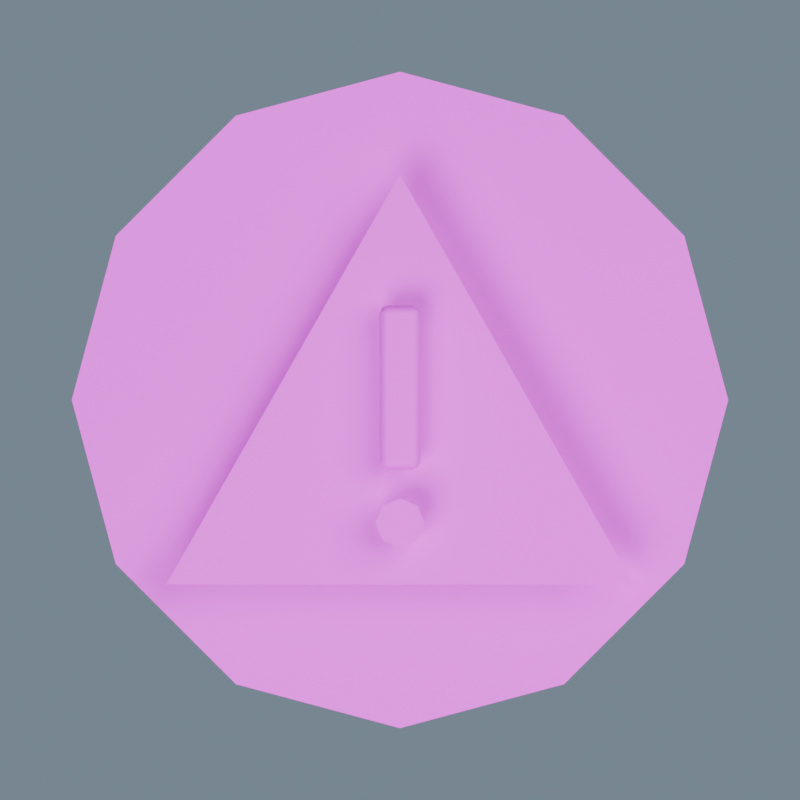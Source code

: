 # Source: Icon_Suspicion.blend  (saved by Blender 5.2.44; exported with 4.5.12 LTS)
import bpy
from mathutils import Matrix  # noqa: F401  (used for matrix-valued properties, if any)

bpy.ops.wm.read_factory_settings(use_empty=True)
scene = bpy.context.scene
scene.name = 'Icon_Suspicion_Source'

# ---- collections
col_ow_icon_suspicion = bpy.data.collections.new('OW_Icon_Suspicion'); scene.collection.children.link(col_ow_icon_suspicion)

# ---- images (referenced by path relative to the original .blend; pixels are not part of the script)
import os
ASSET_DIR = os.environ.get("B2B_ASSET_DIR", "")  # directory of the original .blend (textures are referenced by path, not embedded)
HERE = os.path.dirname(os.path.abspath(__file__))  # packed textures are extracted next to this script under _unpacked/

def load_image(name, relpath, width, height, colorspace="sRGB"):
    """Load a texture the original file referenced (path relative to the .blend, or extracted next to this script)."""
    p = next((c for c in (os.path.join(HERE, relpath), os.path.join(ASSET_DIR, relpath)) if relpath and os.path.exists(c)), "")
    if p:
        img = bpy.data.images.load(p, check_existing=True)
        img.name = name
    else:  # same state as the original file: an image datablock whose file is absent (Cycles renders it pink)
        img = bpy.data.images.new(name, width, height)
        img.source = "FILE"
        img.filepath = "//" + (relpath or name)
    img.colorspace_settings.name = colorspace
    return img
img_harborpalette = load_image('HarborPalette', 'HarborPalette.png', 1024, 1024, 'sRGB')

# ---- materials (node trees are filled in below, after node groups)
mat_ow_harborpalette = bpy.data.materials.new('OW_HarborPalette')

# ---- material node trees
mat_ow_harborpalette.use_nodes = True; mat_ow_harborpalette.node_tree.nodes.clear()
_N = mat_ow_harborpalette.node_tree.nodes; _L = mat_ow_harborpalette.node_tree.links
n0 = _N.new('ShaderNodeBsdfPrincipled'); n0.name = 'Principled BSDF'; n0.location = (-200, 100)
n0.inputs[2].default_value = 0.68
n0.inputs[10].default_value = 0.005
n1 = _N.new('ShaderNodeOutputMaterial'); n1.name = 'Material Output'; n1.location = (200, 100)
n2 = _N.new('ShaderNodeTexImage'); n2.name = 'Image Texture'; n2.location = (0, 0)
n2.image = img_harborpalette
n2.interpolation = 'Closest'
_L.new(n0.outputs[0], n1.inputs[0])
_L.new(n2.outputs[0], n0.inputs[0])
n1.is_active_output = True

# ---- world
world_studio = bpy.data.worlds.new('Studio'); scene.world = world_studio
world_studio.use_nodes = True; world_studio.node_tree.nodes.clear()
_N = world_studio.node_tree.nodes; _L = world_studio.node_tree.links
n0 = _N.new('ShaderNodeBackground'); n0.name = 'Background'; n0.location = (-200, 100)
n0.inputs[0].default_value = (0.3, 0.4, 0.5, 1.0)
n0.inputs[1].default_value = 0.6
n1 = _N.new('ShaderNodeOutputWorld'); n1.name = 'World Output'; n1.location = (200, 100)
_L.new(n0.outputs[0], n1.inputs[0])
n1.is_active_output = True

# ---- cameras
cam_sourcecamera = bpy.data.cameras.new('SourceCamera')
cam_sourcecamera.type = 'ORTHO'
cam_sourcecamera.ortho_scale = 1.95

# ---- lights
light_key = bpy.data.lights.new('Key', 'AREA')
light_key.energy = 1700.0
light_key.size = 7.0
light_fill = bpy.data.lights.new('Fill', 'AREA')
light_fill.energy = 1000.0
light_fill.size = 8.0

# ---- meshes
me_cone_091 = bpy.data.meshes.new('Cone.091')
me_cone_091.from_pydata([(0.0, 0.8, -0.06), (0.0, 0.8, 0.06), (0.4, 0.6928, -0.06), (0.4, 0.6928, 0.06), (0.6928, 0.4, -0.06), (0.6928, 0.4, 0.06), (0.8, 0.0, -0.06), (0.8, 0.0, 0.06), (0.6928, -0.4, -0.06), (0.6928, -0.4, 0.06), (0.4, -0.6928, -0.06), (0.4, -0.6928, 0.06), (0.0, -0.8, -0.06), (0.0, -0.8, 0.06), (-0.4, -0.6928, -0.06), (-0.4, -0.6928, 0.06), (-0.6928, -0.4, -0.06), (-0.6928, -0.4, 0.06), (-0.8, 0.0, -0.06), (-0.8, 0.0, 0.06), (-0.6928, 0.4, -0.06), (-0.6928, 0.4, 0.06), (-0.4, 0.6928, -0.06), (-0.4, 0.6928, 0.06), (-0.57, -0.45, 0.19), (0.57, -0.45, 0.19), (0.0, 0.55, 0.19), (-0.03, -0.15, 0.225), (-0.03, -0.17, 0.245), (-0.05, -0.15, 0.245), (-0.03, -0.1641, 0.2309), (-0.04155, -0.1615, 0.2335), (-0.04414, -0.1641, 0.245), (-0.04414, -0.15, 0.2309), (-0.03, -0.17, 0.255), (-0.03, -0.15, 0.275), (-0.05, -0.15, 0.255), (-0.03, -0.1641, 0.2691), (-0.04155, -0.1615, 0.2665), (-0.04414, -0.15, 0.2691), (-0.04414, -0.1641, 0.255), (-0.03, 0.21, 0.225), (-0.05, 0.21, 0.245), (-0.03, 0.23, 0.245), (-0.04414, 0.21, 0.2309), (-0.04155, 0.2215, 0.2335), (-0.04414, 0.2241, 0.245), (-0.03, 0.2241, 0.2309), (-0.03, 0.21, 0.275), (-0.03, 0.23, 0.255), (-0.05, 0.21, 0.255), (-0.03, 0.2241, 0.2691), (-0.04155, 0.2215, 0.2665), (-0.04414, 0.2241, 0.255), (-0.04414, 0.21, 0.2691), (0.03, -0.15, 0.225), (0.05, -0.15, 0.245), (0.03, -0.17, 0.245), (0.04414, -0.15, 0.2309), (0.04155, -0.1615, 0.2335), (0.04414, -0.1641, 0.245), (0.03, -0.1641, 0.2309), (0.03, -0.15, 0.275), (0.03, -0.17, 0.255), (0.05, -0.15, 0.255), (0.03, -0.1641, 0.2691), (0.04155, -0.1615, 0.2665), (0.04414, -0.1641, 0.255), (0.04414, -0.15, 0.2691), (0.03, 0.21, 0.225), (0.03, 0.23, 0.245), (0.05, 0.21, 0.245), (0.03, 0.2241, 0.2309), (0.04155, 0.2215, 0.2335), (0.04414, 0.2241, 0.245), (0.04414, 0.21, 0.2309), (0.03, 0.21, 0.275), (0.05, 0.21, 0.255), (0.03, 0.23, 0.255), (0.04414, 0.21, 0.2691), (0.04155, 0.2215, 0.2665), (0.04414, 0.2241, 0.255), (0.03, 0.2241, 0.2691), (0.0, -0.24, 0.235), (0.0, -0.24, 0.285), (0.04243, -0.2576, 0.235), (0.04243, -0.2576, 0.285), (0.06, -0.3, 0.235), (0.06, -0.3, 0.285), (0.04243, -0.3424, 0.235), (0.04243, -0.3424, 0.285), (0.0, -0.36, 0.235), (0.0, -0.36, 0.285), (-0.04243, -0.3424, 0.235), (-0.04243, -0.3424, 0.285), (-0.06, -0.3, 0.235), (-0.06, -0.3, 0.285), (-0.04243, -0.2576, 0.235), (-0.04243, -0.2576, 0.285)], [], [(0, 1, 3, 2), (2, 3, 5, 4), (4, 5, 7, 6), (6, 7, 9, 8), (8, 9, 11, 10), (10, 11, 13, 12), (12, 13, 15, 14), (14, 15, 17, 16), (16, 17, 19, 18), (18, 19, 21, 20), (3, 1, 23, 21, 19, 17, 15, 13, 11, 9, 7, 5), (20, 21, 23, 22), (22, 23, 1, 0), (0, 2, 4, 6, 8, 10, 12, 14, 16, 18, 20, 22), (24, 25, 26), (27, 30, 31, 33), (28, 32, 31, 30), (29, 33, 31, 32), (34, 37, 38, 40), (35, 39, 38, 37), (36, 40, 38, 39), (41, 44, 45, 47), (42, 46, 45, 44), (43, 47, 45, 46), (48, 51, 52, 54), (49, 53, 52, 51), (50, 54, 52, 53), (55, 58, 59, 61), (56, 60, 59, 58), (57, 61, 59, 60), (62, 65, 66, 68), (63, 67, 66, 65), (64, 68, 66, 67), (69, 72, 73, 75), (70, 74, 73, 72), (71, 75, 73, 74), (76, 79, 80, 82), (77, 81, 80, 79), (78, 82, 80, 81), (41, 27, 33, 44), (44, 33, 29, 42), (28, 34, 40, 32), (32, 40, 36, 29), (35, 48, 54, 39), (39, 54, 50, 36), (49, 43, 46, 53), (53, 46, 42, 50), (69, 41, 47, 72), (72, 47, 43, 70), (48, 76, 82, 51), (51, 82, 78, 49), (77, 71, 74, 81), (81, 74, 70, 78), (55, 69, 75, 58), (58, 75, 71, 56), (76, 62, 68, 79), (79, 68, 64, 77), (63, 57, 60, 67), (67, 60, 56, 64), (27, 55, 61, 30), (30, 61, 57, 28), (62, 35, 37, 65), (65, 37, 34, 63), (41, 69, 55, 27), (29, 36, 50, 42), (57, 63, 34, 28), (76, 48, 35, 62), (43, 49, 78, 70), (71, 77, 64, 56), (83, 84, 86, 85), (85, 86, 88, 87), (87, 88, 90, 89), (89, 90, 92, 91), (91, 92, 94, 93), (93, 94, 96, 95), (86, 84, 98, 96, 94, 92, 90, 88), (95, 96, 98, 97), (97, 98, 84, 83), (83, 85, 87, 89, 91, 93, 95, 97)])
_uv = me_cone_091.uv_layers.new(name='PaletteUV')
_uv.uv.foreach_set('vector', [0.8125, 0.375, 0.8125, 0.375, 0.8125, 0.375, 0.8125, 0.375, 0.8125, 0.375, 0.8125, 0.375, 0.8125, 0.375, 0.8125, 0.375, 0.8125, 0.375, 0.8125, 0.375, 0.8125, 0.375, 0.8125, 0.375, 0.8125, 0.375, 0.8125, 0.375, 0.8125, 0.375, 0.8125, 0.375, 0.8125, 0.375, 0.8125, 0.375, 0.8125, 0.375, 0.8125, 0.375, 0.8125, 0.375, 0.8125, 0.375, 0.8125, 0.375, 0.8125, 0.375, 0.8125, 0.375, 0.8125, 0.375, 0.8125, 0.375, 0.8125, 0.375, 0.8125, 0.375, 0.8125, 0.375, 0.8125, 0.375, 0.8125, 0.375, 0.8125, 0.375, 0.8125, 0.375, 0.8125, 0.375, 0.8125, 0.375, 0.8125, 0.375, 0.8125, 0.375, 0.8125, 0.375, 0.8125, 0.375, 0.8125, 0.375, 0.8125, 0.375, 0.8125, 0.375, 0.8125, 0.375, 0.8125, 0.375, 0.8125, 0.375, 0.8125, 0.375, 0.8125, 0.375, 0.8125, 0.375, 0.8125, 0.375, 0.8125, 0.375, 0.8125, 0.375, 0.8125, 0.375, 0.8125, 0.375, 0.8125, 0.375, 0.8125, 0.375, 0.8125, 0.375, 0.8125, 0.375, 0.8125, 0.375, 0.8125, 0.375, 0.8125, 0.375, 0.8125, 0.375, 0.8125, 0.375, 0.8125, 0.375, 0.8125, 0.375, 0.8125, 0.375, 0.8125, 0.375, 0.8125, 0.375, 0.8125, 0.375, 0.8125, 0.375, 0.8125, 0.375, 0.8125, 0.375, 0.4375, 0.375, 0.4375, 0.375, 0.4375, 0.375, 0.1875, 0.125, 0.1875, 0.125, 0.1875, 0.125, 0.1875, 0.125, 0.1875, 0.125, 0.1875, 0.125, 0.1875, 0.125, 0.1875, 0.125, 0.1875, 0.125, 0.1875, 0.125, 0.1875, 0.125, 0.1875, 0.125, 0.1875, 0.125, 0.1875, 0.125, 0.1875, 0.125, 0.1875, 0.125, 0.1875, 0.125, 0.1875, 0.125, 0.1875, 0.125, 0.1875, 0.125, 0.1875, 0.125, 0.1875, 0.125, 0.1875, 0.125, 0.1875, 0.125, 0.1875, 0.125, 0.1875, 0.125, 0.1875, 0.125, 0.1875, 0.125, 0.1875, 0.125, 0.1875, 0.125, 0.1875, 0.125, 0.1875, 0.125, 0.1875, 0.125, 0.1875, 0.125, 0.1875, 0.125, 0.1875, 0.125, 0.1875, 0.125, 0.1875, 0.125, 0.1875, 0.125, 0.1875, 0.125, 0.1875, 0.125, 0.1875, 0.125, 0.1875, 0.125, 0.1875, 0.125, 0.1875, 0.125, 0.1875, 0.125, 0.1875, 0.125, 0.1875, 0.125, 0.1875, 0.125, 0.1875, 0.125, 0.1875, 0.125, 0.1875, 0.125, 0.1875, 0.125, 0.1875, 0.125, 0.1875, 0.125, 0.1875, 0.125, 0.1875, 0.125, 0.1875, 0.125, 0.1875, 0.125, 0.1875, 0.125, 0.1875, 0.125, 0.1875, 0.125, 0.1875, 0.125, 0.1875, 0.125, 0.1875, 0.125, 0.1875, 0.125, 0.1875, 0.125, 0.1875, 0.125, 0.1875, 0.125, 0.1875, 0.125, 0.1875, 0.125, 0.1875, 0.125, 0.1875, 0.125, 0.1875, 0.125, 0.1875, 0.125, 0.1875, 0.125, 0.1875, 0.125, 0.1875, 0.125, 0.1875, 0.125, 0.1875, 0.125, 0.1875, 0.125, 0.1875, 0.125, 0.1875, 0.125, 0.1875, 0.125, 0.1875, 0.125, 0.1875, 0.125, 0.1875, 0.125, 0.1875, 0.125, 0.1875, 0.125, 0.1875, 0.125, 0.1875, 0.125, 0.1875, 0.125, 0.1875, 0.125, 0.1875, 0.125, 0.1875, 0.125, 0.1875, 0.125, 0.1875, 0.125, 0.1875, 0.125, 0.1875, 0.125, 0.1875, 0.125, 0.1875, 0.125, 0.1875, 0.125, 0.1875, 0.125, 0.1875, 0.125, 0.1875, 0.125, 0.1875, 0.125, 0.1875, 0.125, 0.1875, 0.125, 0.1875, 0.125, 0.1875, 0.125, 0.1875, 0.125, 0.1875, 0.125, 0.1875, 0.125, 0.1875, 0.125, 0.1875, 0.125, 0.1875, 0.125, 0.1875, 0.125, 0.1875, 0.125, 0.1875, 0.125, 0.1875, 0.125, 0.1875, 0.125, 0.1875, 0.125, 0.1875, 0.125, 0.1875, 0.125, 0.1875, 0.125, 0.1875, 0.125, 0.1875, 0.125, 0.1875, 0.125, 0.1875, 0.125, 0.1875, 0.125, 0.1875, 0.125, 0.1875, 0.125, 0.1875, 0.125, 0.1875, 0.125, 0.1875, 0.125, 0.1875, 0.125, 0.1875, 0.125, 0.1875, 0.125, 0.1875, 0.125, 0.1875, 0.125, 0.1875, 0.125, 0.1875, 0.125, 0.1875, 0.125, 0.1875, 0.125, 0.1875, 0.125, 0.1875, 0.125, 0.1875, 0.125, 0.1875, 0.125, 0.1875, 0.125, 0.1875, 0.125, 0.1875, 0.125, 0.1875, 0.125, 0.1875, 0.125, 0.1875, 0.125, 0.1875, 0.125, 0.1875, 0.125, 0.1875, 0.125, 0.1875, 0.125, 0.1875, 0.125, 0.1875, 0.125, 0.1875, 0.125, 0.1875, 0.125, 0.1875, 0.125, 0.1875, 0.125, 0.1875, 0.125, 0.1875, 0.125, 0.1875, 0.125, 0.1875, 0.125, 0.1875, 0.125, 0.1875, 0.125, 0.1875, 0.125, 0.1875, 0.125, 0.1875, 0.125, 0.1875, 0.125, 0.1875, 0.125, 0.1875, 0.125, 0.1875, 0.125, 0.1875, 0.125, 0.1875, 0.125, 0.1875, 0.125, 0.1875, 0.125, 0.1875, 0.125, 0.1875, 0.125, 0.1875, 0.125, 0.1875, 0.125, 0.1875, 0.125, 0.1875, 0.125, 0.1875, 0.125, 0.1875, 0.125, 0.1875, 0.125, 0.1875, 0.125, 0.1875, 0.125, 0.1875, 0.125, 0.1875, 0.125, 0.1875, 0.125, 0.1875, 0.125, 0.1875, 0.125, 0.1875, 0.125, 0.1875, 0.125, 0.1875, 0.125, 0.1875, 0.125, 0.1875, 0.125, 0.1875, 0.125, 0.1875, 0.125, 0.1875, 0.125, 0.1875, 0.125, 0.1875, 0.125, 0.1875, 0.125, 0.1875, 0.125, 0.1875, 0.125, 0.1875, 0.125, 0.1875, 0.125, 0.1875, 0.125, 0.1875, 0.125, 0.1875, 0.125, 0.1875, 0.125, 0.1875, 0.125, 0.1875, 0.125, 0.1875, 0.125, 0.1875, 0.125, 0.1875, 0.125, 0.1875, 0.125, 0.1875, 0.125, 0.1875, 0.125, 0.1875, 0.125, 0.1875, 0.125, 0.1875, 0.125, 0.1875, 0.125, 0.1875, 0.125, 0.1875, 0.125, 0.1875, 0.125, 0.1875, 0.125, 0.1875, 0.125, 0.1875, 0.125, 0.1875, 0.125, 0.1875, 0.125, 0.1875, 0.125, 0.1875, 0.125, 0.1875, 0.125, 0.1875, 0.125, 0.1875, 0.125, 0.1875, 0.125, 0.1875, 0.125, 0.1875, 0.125, 0.1875, 0.125, 0.1875, 0.125, 0.1875, 0.125, 0.1875, 0.125, 0.1875, 0.125, 0.1875, 0.125, 0.1875, 0.125, 0.1875, 0.125, 0.1875, 0.125, 0.1875, 0.125, 0.1875, 0.125, 0.1875, 0.125, 0.1875, 0.125, 0.1875, 0.125, 0.1875, 0.125, 0.1875, 0.125, 0.1875, 0.125, 0.1875, 0.125, 0.1875, 0.125, 0.1875, 0.125])
me_cone_091.materials.append(mat_ow_harborpalette)
me_cone_091.update()
me_cone_091.normals_split_custom_set([tuple(v) for v in zip(*[iter([0.2588, 0.9659, 0.0, 0.2588, 0.9659, 0.0, 0.2588, 0.9659, 0.0, 0.2588, 0.9659, 0.0, 0.7071, 0.7071, 0.0, 0.7071, 0.7071, 0.0, 0.7071, 0.7071, 0.0, 0.7071, 0.7071, 0.0, 0.9659, 0.2588, 0.0, 0.9659, 0.2588, 0.0, 0.9659, 0.2588, 0.0, 0.9659, 0.2588, 0.0, 0.9659, -0.2588, 0.0, 0.9659, -0.2588, 0.0, 0.9659, -0.2588, 0.0, 0.9659, -0.2588, 0.0, 0.7071, -0.7071, 0.0, 0.7071, -0.7071, 0.0, 0.7071, -0.7071, 0.0, 0.7071, -0.7071, 0.0, 0.2588, -0.9659, 0.0, 0.2588, -0.9659, 0.0, 0.2588, -0.9659, 0.0, 0.2588, -0.9659, 0.0, -0.2588, -0.9659, 0.0, -0.2588, -0.9659, 0.0, -0.2588, -0.9659, 0.0, -0.2588, -0.9659, 0.0, -0.7071, -0.7071, 0.0, -0.7071, -0.7071, 0.0, -0.7071, -0.7071, 0.0, -0.7071, -0.7071, 0.0, -0.9659, -0.2588, 0.0, -0.9659, -0.2588, 0.0, -0.9659, -0.2588, 0.0, -0.9659, -0.2588, 0.0, -0.9659, 0.2588, 0.0, -0.9659, 0.2588, 0.0, -0.9659, 0.2588, 0.0, -0.9659, 0.2588, 0.0, 1.94e-09, 0.0, 1.0, 1.94e-09, 0.0, 1.0, 1.94e-09, 0.0, 1.0, 1.94e-09, 0.0, 1.0, 1.94e-09, 0.0, 1.0, 1.94e-09, 0.0, 1.0, 1.94e-09, 0.0, 1.0, 1.94e-09, 0.0, 1.0, 1.94e-09, 0.0, 1.0, 1.94e-09, 0.0, 1.0, 1.94e-09, 0.0, 1.0, 1.94e-09, 0.0, 1.0, -0.7071, 0.7071, 0.0, -0.7071, 0.7071, 0.0, -0.7071, 0.7071, 0.0, -0.7071, 0.7071, 0.0, -0.2588, 0.9659, 0.0, -0.2588, 0.9659, 0.0, -0.2588, 0.9659, 0.0, -0.2588, 0.9659, 0.0, -1.94e-09, 0.0, -1.0, -1.94e-09, 0.0, -1.0, -1.94e-09, 0.0, -1.0, -1.94e-09, 0.0, -1.0, -1.94e-09, 0.0, -1.0, -1.94e-09, 0.0, -1.0, -1.94e-09, 0.0, -1.0, -1.94e-09, 0.0, -1.0, -1.94e-09, 0.0, -1.0, -1.94e-09, 0.0, -1.0, -1.94e-09, 0.0, -1.0, -1.94e-09, 0.0, -1.0, 0.0, 0.0, 1.0, 0.0, 0.0, 1.0, 0.0, 0.0, 1.0, -0.07804, -0.01486, -0.9968, -0.0593, -0.7059, -0.7059, -0.5773, -0.5774, -0.5774, -0.7071, -0.0114, -0.7071, -0.06562, -0.9715, -0.2279, -0.6934, -0.6934, -0.1959, -0.5774, -0.5774, -0.5773, -0.05928, -0.7059, -0.7059, -0.9721, -0.01281, -0.2344, -0.707, -0.01142, -0.7071, -0.5774, -0.5773, -0.5774, -0.6934, -0.6934, -0.196, -0.06561, -0.9715, 0.2279, -0.0593, -0.7059, 0.7059, -0.5773, -0.5774, 0.5774, -0.6934, -0.6934, 0.196, -0.07809, -0.01481, 0.9968, -0.7071, -0.01142, 0.707, -0.5774, -0.5773, 0.5774, -0.05928, -0.7059, 0.7059, -0.9721, -0.01282, 0.2343, -0.6934, -0.6934, 0.1959, -0.5774, -0.5774, 0.5773, -0.7071, -0.0114, 0.7071, -0.07809, 0.01481, -0.9968, -0.7071, 0.01141, -0.707, -0.5774, 0.5773, -0.5774, -0.05928, 0.7059, -0.7059, -0.9721, 0.01282, -0.2343, -0.6934, 0.6934, -0.1959, -0.5774, 0.5774, -0.5773, -0.7071, 0.0114, -0.7071, -0.06561, 0.9715, -0.2279, -0.0593, 0.7059, -0.7059, -0.5773, 0.5774, -0.5774, -0.6934, 0.6934, -0.196, -0.07804, 0.01486, 0.9968, -0.0593, 0.7059, 0.7059, -0.5773, 0.5774, 0.5774, -0.7071, 0.0114, 0.7071, -0.06562, 0.9715, 0.2279, -0.6934, 0.6934, 0.1959, -0.5774, 0.5774, 0.5773, -0.05928, 0.7059, 0.7059, -0.9721, 0.01281, 0.2344, -0.707, 0.01142, 0.7071, -0.5774, 0.5773, 0.5774, -0.6934, 0.6934, 0.196, 0.07809, -0.01481, -0.9968, 0.7071, -0.01141, -0.707, 0.5774, -0.5773, -0.5774, 0.05928, -0.7059, -0.7059, 0.9721, -0.01282, -0.2343, 0.6934, -0.6934, -0.1959, 0.5774, -0.5774, -0.5773, 0.7071, -0.0114, -0.7071, 0.06561, -0.9715, -0.2279, 0.0593, -0.7059, -0.7059, 0.5773, -0.5774, -0.5774, 0.6934, -0.6934, -0.196, 0.07804, -0.01486, 0.9968, 0.0593, -0.7059, 0.7059, 0.5773, -0.5774, 0.5774, 0.7071, -0.0114, 0.7071, 0.06562, -0.9715, 0.2279, 0.6934, -0.6934, 0.1959, 0.5774, -0.5774, 0.5773, 0.05928, -0.7059, 0.7059, 0.9721, -0.01281, 0.2344, 0.707, -0.01142, 0.7071, 0.5774, -0.5773, 0.5774, 0.6934, -0.6934, 0.196, 0.07804, 0.01486, -0.9968, 0.0593, 0.7059, -0.7059, 0.5773, 0.5774, -0.5774, 0.7071, 0.0114, -0.7071, 0.06562, 0.9715, -0.2279, 0.6934, 0.6934, -0.1959, 0.5774, 0.5774, -0.5773, 0.05928, 0.7059, -0.7059, 0.9721, 0.01281, -0.2344, 0.707, 0.01142, -0.7071, 0.5774, 0.5773, -0.5774, 0.6934, 0.6934, -0.196, 0.07809, 0.01481, 0.9968, 0.7071, 0.01141, 0.707, 0.5774, 0.5773, 0.5774, 0.05928, 0.7059, 0.7059, 0.9721, 0.01282, 0.2343, 0.6934, 0.6934, 0.1959, 0.5774, 0.5774, 0.5773, 0.7071, 0.0114, 0.7071, 0.06561, 0.9715, 0.2279, 0.0593, 0.7059, 0.7059, 0.5773, 0.5774, 0.5774, 0.6934, 0.6934, 0.196, -0.07809, 0.01477, -0.9968, -0.07809, -0.01481, -0.9968, -0.707, -0.01138, -0.7071, -0.707, 0.01138, -0.7071, -0.7071, 0.01138, -0.707, -0.7071, -0.01138, -0.707, -0.9721, -0.01279, -0.2344, -0.9721, 0.01279, -0.2344, -0.0656, -0.9715, -0.2278, -0.06563, -0.9715, 0.2279, -0.6934, -0.6934, 0.1959, -0.6934, -0.6934, -0.1959, -0.6934, -0.6934, -0.1959, -0.6934, -0.6934, 0.1959, -0.9721, -0.0128, 0.2343, -0.9721, -0.0128, -0.2343, -0.07809, -0.01477, 0.9968, -0.07809, 0.01481, 0.9968, -0.707, 0.01138, 0.7071, -0.707, -0.01138, 0.7071, -0.7071, -0.01138, 0.707, -0.7071, 0.01138, 0.707, -0.9721, 0.01279, 0.2344, -0.9721, -0.01279, 0.2344, -0.0656, 0.9715, 0.2278, -0.0656, 0.9715, -0.2278, -0.6934, 0.6934, -0.1959, -0.6934, 0.6934, 0.1959, -0.6934, 0.6934, 0.1959, -0.6934, 0.6934, -0.1959, -0.9721, 0.0128, -0.2343, -0.9721, 0.0128, 0.2343, 0.07803, 0.01484, -0.9968, -0.07803, 0.01484, -0.9968, -0.05928, 0.7058, -0.7059, 0.05928, 0.7058, -0.7059, 0.05928, 0.7059, -0.7058, -0.05928, 0.7059, -0.7058, -0.06558, 0.9715, -0.2279, 0.06556, 0.9715, -0.2279, -0.07803, 0.01484, 0.9968, 0.07803, 0.01484, 0.9968, 0.05928, 0.7058, 0.7059, -0.05928, 0.7058, 0.7059, -0.05928, 0.7059, 0.7058, 0.05928, 0.7059, 0.7058, 0.06558, 0.9715, 0.2279, -0.06556, 0.9715, 0.2279, 0.9721, 0.0128, 0.2343, 0.9721, 0.0128, -0.2343, 0.6934, 0.6934, -0.1959, 0.6934, 0.6934, 0.1959, 0.6934, 0.6934, 0.1959, 0.6934, 0.6934, -0.1959, 0.0656, 0.9715, -0.2278, 0.0656, 0.9715, 0.2278, 0.07809, -0.01477, -0.9968, 0.07809, 0.01481, -0.9968, 0.707, 0.01138, -0.7071, 0.707, -0.01138, -0.7071, 0.7071, -0.01138, -0.707, 0.7071, 0.01138, -0.707, 0.9721, 0.01279, -0.2344, 0.9721, -0.01279, -0.2344, 0.07809, 0.01477, 0.9968, 0.07809, -0.01481, 0.9968, 0.707, -0.01138, 0.7071, 0.707, 0.01138, 0.7071, 0.7071, 0.01138, 0.707, 0.7071, -0.01138, 0.707, 0.9721, -0.01279, 0.2344, 0.9721, 0.01279, 0.2344, 0.0656, -0.9715, 0.2278, 0.0656, -0.9715, -0.2278, 0.6934, -0.6934, -0.1959, 0.6934, -0.6934, 0.1959, 0.6934, -0.6934, 0.1959, 0.6934, -0.6934, -0.1959, 0.9721, -0.0128, -0.2343, 0.9721, -0.0128, 0.2343, -0.07803, -0.01484, -0.9968, 0.07803, -0.01484, -0.9968, 0.05928, -0.7058, -0.7059, -0.05928, -0.7058, -0.7059, -0.05928, -0.7059, -0.7058, 0.05928, -0.7059, -0.7058, 0.06558, -0.9715, -0.2279, -0.06556, -0.9715, -0.2279, 0.07803, -0.01484, 0.9968, -0.07803, -0.01484, 0.9968, -0.05928, -0.7058, 0.7059, 0.05928, -0.7058, 0.7059, 0.05928, -0.7059, 0.7058, -0.05928, -0.7059, 0.7058, -0.06558, -0.9715, 0.2279, 0.06556, -0.9715, 0.2279, -0.07801, 0.01479, -0.9968, 0.07801, 0.01479, -0.9968, 0.07801, -0.01479, -0.9968, -0.07801, -0.01479, -0.9968, -0.9721, -0.01277, -0.2343, -0.9721, -0.01277, 0.2343, -0.9721, 0.01277, 0.2343, -0.9721, 0.01277, -0.2343, 0.06554, -0.9715, -0.2278, 0.06557, -0.9715, 0.2278, -0.06554, -0.9715, 0.2278, -0.06557, -0.9715, -0.2278, 0.07801, 0.01479, 0.9968, -0.07801, 0.01479, 0.9968, -0.07801, -0.01479, 0.9968, 0.07801, -0.01479, 0.9968, -0.06554, 0.9715, -0.2278, -0.06557, 0.9715, 0.2278, 0.06554, 0.9715, 0.2278, 0.06557, 0.9715, -0.2278, 0.9721, 0.01277, -0.2343, 0.9721, 0.01277, 0.2343, 0.9721, -0.01277, 0.2343, 0.9721, -0.01277, -0.2343, 0.3827, 0.9239, 0.0, 0.3827, 0.9239, 0.0, 0.3827, 0.9239, 0.0, 0.3827, 0.9239, 0.0, 0.9239, 0.3827, 0.0, 0.9239, 0.3827, 0.0, 0.9239, 0.3827, 0.0, 0.9239, 0.3827, 0.0, 0.9239, -0.3827, 0.0, 0.9239, -0.3827, 0.0, 0.9239, -0.3827, 0.0, 0.9239, -0.3827, 0.0, 0.3827, -0.9239, 0.0, 0.3827, -0.9239, 0.0, 0.3827, -0.9239, 0.0, 0.3827, -0.9239, 0.0, -0.3827, -0.9239, 0.0, -0.3827, -0.9239, 0.0, -0.3827, -0.9239, 0.0, -0.3827, -0.9239, 0.0, -0.9239, -0.3827, 0.0, -0.9239, -0.3827, 0.0, -0.9239, -0.3827, 0.0, -0.9239, -0.3827, 0.0, -9.146e-08, 0.0, 1.0, -9.146e-08, 0.0, 1.0, -9.146e-08, 0.0, 1.0, -9.146e-08, 0.0, 1.0, -9.146e-08, 0.0, 1.0, -9.146e-08, 0.0, 1.0, -9.146e-08, 0.0, 1.0, -9.146e-08, 0.0, 1.0, -0.9239, 0.3827, 0.0, -0.9239, 0.3827, 0.0, -0.9239, 0.3827, 0.0, -0.9239, 0.3827, 0.0, -0.3827, 0.9239, 0.0, -0.3827, 0.9239, 0.0, -0.3827, 0.9239, 0.0, -0.3827, 0.9239, 0.0, 0.0, 0.0, -1.0, 0.0, 0.0, -1.0, 0.0, 0.0, -1.0, 0.0, 0.0, -1.0, 0.0, 0.0, -1.0, 0.0, 0.0, -1.0, 0.0, 0.0, -1.0, 0.0, 0.0, -1.0])] * 3)])

# ---- objects
ob_sourcecamera = bpy.data.objects.new('SourceCamera', cam_sourcecamera)
ob_key = bpy.data.objects.new('Key', light_key)
ob_fill = bpy.data.objects.new('Fill', light_fill)
ob_icon_suspicion = bpy.data.objects.new('Icon_Suspicion', None)
ob_icon_suspicion_static = bpy.data.objects.new('Icon_Suspicion_Static', me_cone_091)

# ---- transforms, parenting, visibility, modifiers, constraints
ob_sourcecamera.location = (0.0, -0.01, 10.17)
ob_sourcecamera.rotation_euler = (0.0009766, -0.0, 0.0)
ob_key.location = (-4.0, -6.0, 10.17)
ob_key.rotation_euler = (0.6248, 1.791e-08, -0.588)
ob_fill.location = (5.0, 2.0, 8.172)
ob_fill.rotation_euler = (0.5925, 7.309e-08, 1.951)
ob_icon_suspicion.location = (0.0, 0.0, 0.0)
ob_icon_suspicion_static.parent = ob_icon_suspicion
ob_icon_suspicion_static.location = (0.0, 0.0, 0.06)

# ---- collection membership
scene.collection.objects.link(ob_sourcecamera)
scene.collection.objects.link(ob_key)
scene.collection.objects.link(ob_fill)
col_ow_icon_suspicion.objects.link(ob_icon_suspicion)
col_ow_icon_suspicion.objects.link(ob_icon_suspicion_static)

# ---- scene / render settings (as saved in the file)
scene.camera = ob_sourcecamera
scene.frame_start = 1; scene.frame_end = 121; scene.frame_set(1)
scene.render.engine = 'BLENDER_EEVEE_NEXT'
scene.render.resolution_x = 384
scene.render.resolution_y = 384
scene.render.fps = 30
scene.render.film_transparent = True
scene.render.bake_bias = 0.0
scene.render.bake_samples = 0
scene.render.compositor_device = 'GPU'
scene.eevee.use_volume_custom_range = False
scene.eevee.fast_gi_thickness_near = 0.1
scene.eevee.fast_gi_thickness_far = 0.0
scene.eevee.ray_tracing_options.screen_trace_thickness = 0.1
bpy.context.view_layer.update()
